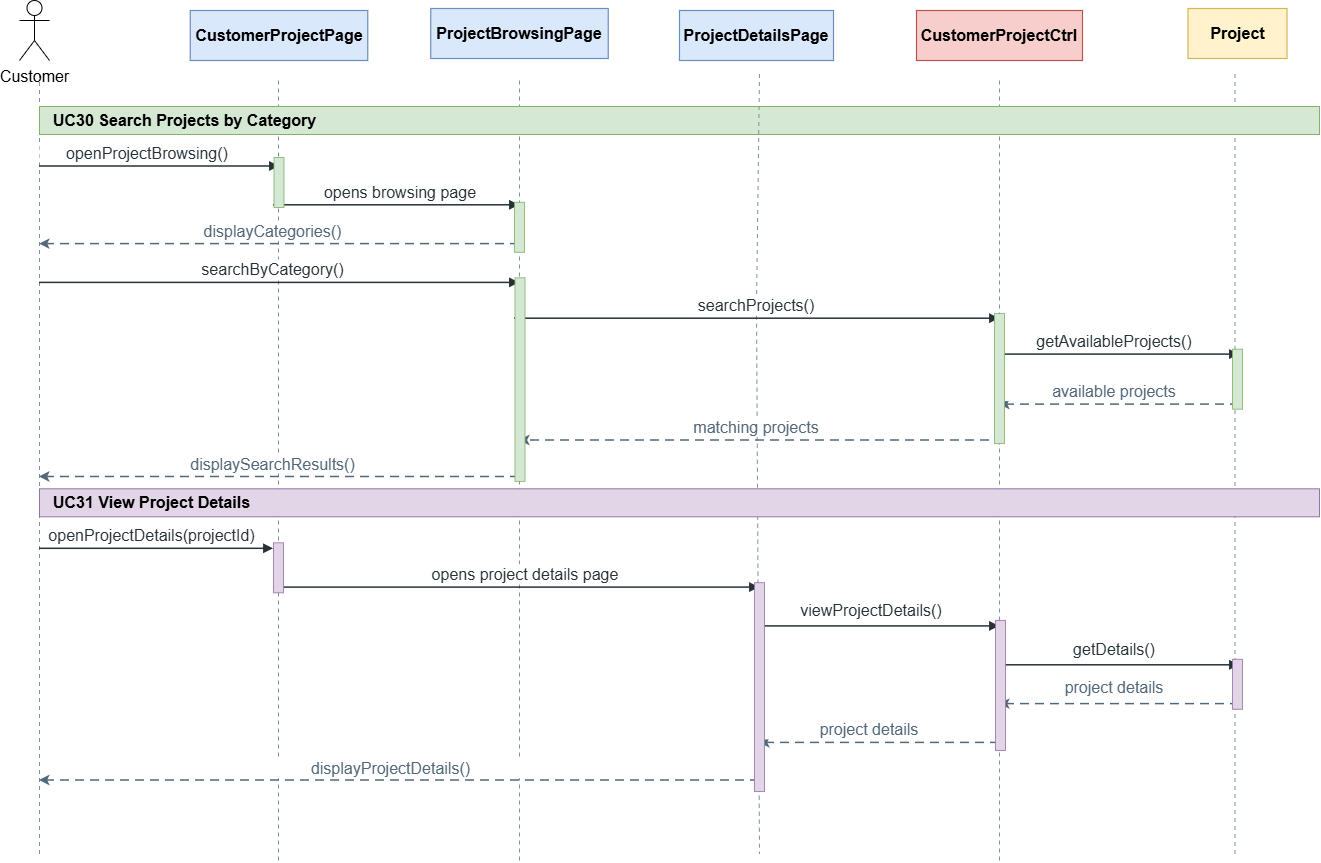

The diagram above was exported from draw.io. Its source (the exported page's mxGraphModel, read from the mxfile embedded in the PNG):
<mxGraphModel dx="2445" dy="1017" grid="1" gridSize="10" guides="1" tooltips="1" connect="1" arrows="1" fold="1" page="1" pageScale="1" pageWidth="1800" pageHeight="1000" math="0" shadow="0">
  <root>
    <mxCell id="0" />
    <mxCell id="1" parent="0" />
    <mxCell id="20" edge="1" parent="1" style="endArrow=block;endFill=1;startFill=1;strokeColor=#263238;strokeWidth=1.5;fontSize=16;" value="">
      <mxGeometry relative="1" as="geometry">
        <mxPoint x="394" y="264.8" as="sourcePoint" />
        <mxPoint x="640" y="264.8" as="targetPoint" />
      </mxGeometry>
    </mxCell>
    <mxCell id="5" edge="1" parent="1" style="endArrow=none;startArrow=none;dashed=1;dashPattern=4 4;strokeColor=#80909D;strokeWidth=1;fontSize=16;" value="">
      <mxGeometry relative="1" as="geometry">
        <mxPoint x="160" y="133.5" as="sourcePoint" />
        <mxPoint x="160" y="913.5" as="targetPoint" />
      </mxGeometry>
    </mxCell>
    <mxCell id="6" parent="1" style="rounded=0;whiteSpace=wrap;html=1;fillColor=#dae8fc;strokeColor=#6c8ebf;strokeWidth=1.2;fontSize=16;fontStyle=1;align=center;verticalAlign=middle;" value="CustomerProjectPage" vertex="1">
      <mxGeometry height="50" width="177.5" x="310.75" y="70" as="geometry" />
    </mxCell>
    <mxCell id="7" edge="1" parent="1" style="endArrow=none;startArrow=none;dashed=1;dashPattern=4 4;strokeColor=#80909D;strokeWidth=1;fontSize=16;" value="">
      <mxGeometry relative="1" as="geometry">
        <mxPoint x="399" y="140" as="sourcePoint" />
        <mxPoint x="399" y="920" as="targetPoint" />
      </mxGeometry>
    </mxCell>
    <mxCell id="8" parent="1" style="rounded=0;whiteSpace=wrap;html=1;fillColor=#dae8fc;strokeColor=#6c8ebf;strokeWidth=1.2;fontSize=16;fontStyle=1;align=center;verticalAlign=middle;" value="ProjectBrowsingPage" vertex="1">
      <mxGeometry height="50" width="177.5" x="551.25" y="68" as="geometry" />
    </mxCell>
    <mxCell id="9" edge="1" parent="1" style="endArrow=none;startArrow=none;dashed=1;dashPattern=4 4;strokeColor=#80909D;strokeWidth=1;fontSize=16;" value="">
      <mxGeometry relative="1" as="geometry">
        <mxPoint x="640" y="140" as="sourcePoint" />
        <mxPoint x="640" y="920" as="targetPoint" />
      </mxGeometry>
    </mxCell>
    <mxCell id="10" parent="1" style="rounded=0;whiteSpace=wrap;html=1;fillColor=#dae8fc;strokeColor=#6c8ebf;strokeWidth=1.2;fontSize=16;fontStyle=1;align=center;verticalAlign=middle;" value="ProjectDetailsPage" vertex="1">
      <mxGeometry height="50" width="154" x="800" y="70" as="geometry" />
    </mxCell>
    <mxCell id="11" edge="1" parent="1" source="29" style="endArrow=none;startArrow=none;dashed=1;dashPattern=4 4;strokeColor=#80909D;strokeWidth=1;fontSize=16;" value="">
      <mxGeometry relative="1" as="geometry">
        <mxPoint x="880" y="133.5" as="sourcePoint" />
        <mxPoint x="880" y="913.5" as="targetPoint" />
      </mxGeometry>
    </mxCell>
    <mxCell id="12" parent="1" style="rounded=0;whiteSpace=wrap;html=1;fillColor=#f8cecc;strokeColor=#b85450;strokeWidth=1.2;fontSize=16;fontStyle=1;align=center;verticalAlign=middle;" value="CustomerProjectCtrl" vertex="1">
      <mxGeometry height="50" width="166" x="1037" y="70" as="geometry" />
    </mxCell>
    <mxCell id="13" edge="1" parent="1" style="endArrow=none;startArrow=none;dashed=1;dashPattern=4 4;strokeColor=#80909D;strokeWidth=1;fontSize=16;" value="">
      <mxGeometry relative="1" as="geometry">
        <mxPoint x="1120" y="140" as="sourcePoint" />
        <mxPoint x="1120" y="920" as="targetPoint" />
      </mxGeometry>
    </mxCell>
    <mxCell id="14" parent="1" style="rounded=0;whiteSpace=wrap;html=1;fillColor=#fff2cc;strokeColor=#d6b656;strokeWidth=1.2;fontSize=16;fontStyle=1;align=center;verticalAlign=middle;" value="Project" vertex="1">
      <mxGeometry height="50" width="99" x="1308.5" y="68" as="geometry" />
    </mxCell>
    <mxCell id="15" edge="1" parent="1" style="endArrow=none;startArrow=none;dashed=1;dashPattern=4 4;strokeColor=#80909D;strokeWidth=1;fontSize=16;" value="">
      <mxGeometry relative="1" as="geometry">
        <mxPoint x="1355.5" y="133.5" as="sourcePoint" />
        <mxPoint x="1355.5" y="913.5" as="targetPoint" />
      </mxGeometry>
    </mxCell>
    <mxCell id="16" parent="1" style="rounded=0;whiteSpace=wrap;html=1;fillColor=#d5e8d4;strokeColor=#82b366;fontSize=16;fontStyle=1;align=left;spacingLeft=12;" value="UC30  Search Projects by Category" vertex="1">
      <mxGeometry height="28" width="1280" x="160" y="166" as="geometry" />
    </mxCell>
    <mxCell id="17" edge="1" parent="1" style="endArrow=block;endFill=1;startFill=1;strokeColor=#263238;strokeWidth=1.5;fontSize=16;" value="">
      <mxGeometry relative="1" as="geometry">
        <mxPoint x="160" y="226" as="sourcePoint" />
        <mxPoint x="400" y="226" as="targetPoint" />
      </mxGeometry>
    </mxCell>
    <mxCell id="18" parent="1" style="rounded=0;whiteSpace=wrap;html=1;fillColor=#FFFFFF;strokeColor=none;fontSize=16;fontColor=#263238;" value="openProjectBrowsing()" vertex="1">
      <mxGeometry height="20" width="214" x="160.5" y="203" as="geometry" />
    </mxCell>
    <mxCell id="19" parent="1" style="rounded=0;fillColor=#d5e8d4;strokeColor=#82b366;strokeWidth=0.7;fontSize=16;" value="" vertex="1">
      <mxGeometry height="50" width="10" x="394.5" y="217" as="geometry" />
    </mxCell>
    <mxCell id="21" parent="1" style="rounded=0;whiteSpace=wrap;html=1;fillColor=#FFFFFF;strokeColor=none;fontSize=16;fontColor=#263238;" value="opens browsing page" vertex="1">
      <mxGeometry height="20" width="214" x="413.5" y="241.8" as="geometry" />
    </mxCell>
    <mxCell id="23" edge="1" parent="1" style="startArrow=none;endFill=1;startFill=0;strokeColor=#536878;strokeWidth=1.5;dashed=1;dashPattern=6 4;endArrow=classic;fontSize=16;" value="">
      <mxGeometry relative="1" as="geometry">
        <mxPoint x="640" y="303.6" as="sourcePoint" />
        <mxPoint x="160" y="303.6" as="targetPoint" />
      </mxGeometry>
    </mxCell>
    <mxCell id="24" parent="1" style="rounded=0;whiteSpace=wrap;html=1;fillColor=#FFFFFF;strokeColor=none;fontSize=16;fontColor=#536878;" value="displayCategories()" vertex="1">
      <mxGeometry height="20" width="275" x="256.5" y="280.6" as="geometry" />
    </mxCell>
    <mxCell id="25" edge="1" parent="1" style="endArrow=block;endFill=1;startFill=1;strokeColor=#263238;strokeWidth=1.5;fontSize=16;" value="">
      <mxGeometry relative="1" as="geometry">
        <mxPoint x="160" y="342.4" as="sourcePoint" />
        <mxPoint x="640" y="342.4" as="targetPoint" />
      </mxGeometry>
    </mxCell>
    <mxCell id="26" parent="1" style="rounded=0;whiteSpace=wrap;html=1;fillColor=#FFFFFF;strokeColor=none;fontSize=16;fontColor=#263238;" value="searchByCategory()" vertex="1">
      <mxGeometry height="20" width="275" x="256.5" y="319.4" as="geometry" />
    </mxCell>
    <mxCell id="28" edge="1" parent="1" style="endArrow=block;endFill=1;startFill=1;strokeColor=#263238;strokeWidth=1.5;fontSize=16;" value="">
      <mxGeometry relative="1" as="geometry">
        <mxPoint x="635" y="378.2" as="sourcePoint" />
        <mxPoint x="1120" y="378.2" as="targetPoint" />
      </mxGeometry>
    </mxCell>
    <mxCell id="31" edge="1" parent="1" style="endArrow=block;endFill=1;startFill=1;strokeColor=#263238;strokeWidth=1.5;fontSize=16;" value="">
      <mxGeometry relative="1" as="geometry">
        <mxPoint x="1120" y="414.1" as="sourcePoint" />
        <mxPoint x="1360" y="414.1" as="targetPoint" />
      </mxGeometry>
    </mxCell>
    <mxCell id="32" parent="1" style="rounded=0;whiteSpace=wrap;html=1;fillColor=#FFFFFF;strokeColor=none;fontSize=16;fontColor=#263238;" value="getAvailableProjects()" vertex="1">
      <mxGeometry height="20" width="230" x="1120" y="390.7" as="geometry" />
    </mxCell>
    <mxCell id="34" edge="1" parent="1" style="startArrow=none;endFill=1;startFill=0;strokeColor=#536878;strokeWidth=1.5;dashed=1;dashPattern=6 4;fontSize=16;" value="">
      <mxGeometry relative="1" as="geometry">
        <mxPoint x="1360" y="464.1" as="sourcePoint" />
        <mxPoint x="1120" y="464.09999999999997" as="targetPoint" />
      </mxGeometry>
    </mxCell>
    <mxCell id="35" parent="1" style="rounded=0;whiteSpace=wrap;html=1;fillColor=#FFFFFF;strokeColor=none;fontSize=16;fontColor=#536878;" value="available projects" vertex="1">
      <mxGeometry height="20" width="230" x="1120" y="441.1" as="geometry" />
    </mxCell>
    <mxCell id="36" edge="1" parent="1" style="startArrow=none;endFill=1;startFill=0;strokeColor=#536878;strokeWidth=1.5;dashed=1;dashPattern=6 4;fontSize=16;" value="">
      <mxGeometry relative="1" as="geometry">
        <mxPoint x="1110" y="500" as="sourcePoint" />
        <mxPoint x="640" y="500" as="targetPoint" />
      </mxGeometry>
    </mxCell>
    <mxCell id="37" parent="1" style="rounded=0;whiteSpace=wrap;html=1;fillColor=#FFFFFF;strokeColor=none;fontSize=16;fontColor=#536878;" value="matching projects" vertex="1">
      <mxGeometry height="20" width="214" x="770" y="477" as="geometry" />
    </mxCell>
    <mxCell id="38" edge="1" parent="1" style="startArrow=none;endFill=1;startFill=0;strokeColor=#536878;strokeWidth=1.5;dashed=1;dashPattern=6 4;fontSize=16;" value="">
      <mxGeometry relative="1" as="geometry">
        <mxPoint x="640" y="536.5" as="sourcePoint" />
        <mxPoint x="160" y="536.5" as="targetPoint" />
      </mxGeometry>
    </mxCell>
    <mxCell id="39" parent="1" style="rounded=0;whiteSpace=wrap;html=1;fillColor=#FFFFFF;strokeColor=none;fontSize=16;fontColor=#536878;" value="displaySearchResults()" vertex="1">
      <mxGeometry height="20" width="275" x="256.5" y="513.5" as="geometry" />
    </mxCell>
    <mxCell id="40" parent="1" style="rounded=0;whiteSpace=wrap;html=1;fillColor=#e1d5e7;strokeColor=#9673a6;fontSize=16;fontStyle=1;align=left;spacingLeft=12;" value="UC31  View Project Details" vertex="1">
      <mxGeometry height="28" width="1280" x="160" y="548.3" as="geometry" />
    </mxCell>
    <mxCell id="41" edge="1" parent="1" style="endArrow=block;endFill=1;startFill=1;strokeColor=#263238;strokeWidth=1.5;fontSize=16;" value="">
      <mxGeometry relative="1" as="geometry">
        <mxPoint x="160" y="608.3" as="sourcePoint" />
        <mxPoint x="394" y="608.3" as="targetPoint" />
      </mxGeometry>
    </mxCell>
    <mxCell id="42" parent="1" style="rounded=0;whiteSpace=wrap;html=1;fillColor=#FFFFFF;strokeColor=none;fontSize=16;fontColor=#263238;" value="openProjectDetails(projectId)" vertex="1">
      <mxGeometry height="20" width="204.5" x="170" y="585.3" as="geometry" />
    </mxCell>
    <mxCell id="44" edge="1" parent="1" style="endArrow=block;endFill=1;startFill=1;strokeColor=#263238;strokeWidth=1.5;fontSize=16;" value="">
      <mxGeometry relative="1" as="geometry">
        <mxPoint x="394" y="647.1" as="sourcePoint" />
        <mxPoint x="880" y="647.1" as="targetPoint" />
      </mxGeometry>
    </mxCell>
    <mxCell id="45" parent="1" style="rounded=0;whiteSpace=wrap;html=1;fillColor=#FFFFFF;strokeColor=none;fontSize=16;fontColor=#263238;" value="opens project details page" vertex="1">
      <mxGeometry height="20" width="195.5" x="547.5" y="624.1" as="geometry" />
    </mxCell>
    <mxCell id="47" edge="1" parent="1" style="endArrow=block;endFill=1;startFill=1;strokeColor=#263238;strokeWidth=1.5;fontSize=16;" value="">
      <mxGeometry relative="1" as="geometry">
        <mxPoint x="880" y="685.9" as="sourcePoint" />
        <mxPoint x="1120" y="685.9" as="targetPoint" />
      </mxGeometry>
    </mxCell>
    <mxCell id="48" parent="1" style="rounded=0;whiteSpace=wrap;html=1;fillColor=#FFFFFF;strokeColor=none;fontSize=16;fontColor=#263238;" value="viewProjectDetails()" vertex="1">
      <mxGeometry height="20" width="214" x="885" y="659.9" as="geometry" />
    </mxCell>
    <mxCell id="50" edge="1" parent="1" style="endArrow=block;endFill=1;startFill=1;strokeColor=#263238;strokeWidth=1.5;fontSize=16;" value="">
      <mxGeometry relative="1" as="geometry">
        <mxPoint x="1120" y="724.8" as="sourcePoint" />
        <mxPoint x="1360" y="724.8" as="targetPoint" />
      </mxGeometry>
    </mxCell>
    <mxCell id="51" parent="1" style="rounded=0;whiteSpace=wrap;html=1;fillColor=#FFFFFF;strokeColor=none;fontSize=16;fontColor=#263238;" value="getDetails()" vertex="1">
      <mxGeometry height="20" width="195.5" x="1137.25" y="698.8" as="geometry" />
    </mxCell>
    <mxCell id="53" edge="1" parent="1" style="startArrow=none;endFill=1;startFill=0;strokeColor=#536878;strokeWidth=1.5;dashed=1;dashPattern=6 4;fontSize=16;" value="">
      <mxGeometry relative="1" as="geometry">
        <mxPoint x="1360" y="763.6" as="sourcePoint" />
        <mxPoint x="1120" y="763.6" as="targetPoint" />
      </mxGeometry>
    </mxCell>
    <mxCell id="54" parent="1" style="rounded=0;whiteSpace=wrap;html=1;fillColor=#FFFFFF;strokeColor=none;fontSize=16;fontColor=#536878;" value="project details" vertex="1">
      <mxGeometry height="20" width="154" x="1158" y="736.6" as="geometry" />
    </mxCell>
    <mxCell id="55" edge="1" parent="1" style="startArrow=none;endFill=1;startFill=0;strokeColor=#536878;strokeWidth=1.5;dashed=1;dashPattern=6 4;fontSize=16;" value="">
      <mxGeometry relative="1" as="geometry">
        <mxPoint x="1120" y="802.4" as="sourcePoint" />
        <mxPoint x="880" y="802.4" as="targetPoint" />
      </mxGeometry>
    </mxCell>
    <mxCell id="56" parent="1" style="rounded=0;whiteSpace=wrap;html=1;fillColor=#FFFFFF;strokeColor=none;fontSize=16;fontColor=#536878;" value="project details" vertex="1">
      <mxGeometry height="20" width="230" x="875" y="779.4" as="geometry" />
    </mxCell>
    <mxCell id="57" edge="1" parent="1" style="startArrow=none;endFill=1;startFill=0;strokeColor=#536878;strokeWidth=1.5;dashed=1;dashPattern=6 4;fontSize=16;" value="">
      <mxGeometry relative="1" as="geometry">
        <mxPoint x="880" y="840" as="sourcePoint" />
        <mxPoint x="160" y="840" as="targetPoint" />
      </mxGeometry>
    </mxCell>
    <mxCell id="58" parent="1" style="rounded=0;whiteSpace=wrap;html=1;fillColor=#FFFFFF;strokeColor=none;fontSize=16;fontColor=#536878;" value="displayProjectDetails()" vertex="1">
      <mxGeometry height="20" width="275" x="374.5" y="818.2" as="geometry" />
    </mxCell>
    <mxCell id="2b66AKAIcW0CLFmSBAH5-59" parent="1" style="shape=umlActor;verticalLabelPosition=bottom;verticalAlign=top;html=1;outlineConnect=0;labelPerimeter=1;fontSize=16;" value="Customer" vertex="1">
      <mxGeometry height="60" width="30" x="140" y="60" as="geometry" />
    </mxCell>
    <mxCell id="22" parent="1" style="rounded=0;fillColor=#d5e8d4;strokeColor=#82b366;strokeWidth=0.7;fontSize=16;" value="" vertex="1">
      <mxGeometry height="50" width="10" x="635" y="261.8" as="geometry" />
    </mxCell>
    <mxCell id="27" parent="1" style="rounded=0;fillColor=#d5e8d4;strokeColor=#82b366;strokeWidth=0.7;fontSize=16;" value="" vertex="1">
      <mxGeometry height="203.6" width="10" x="635.5" y="337.29999999999995" as="geometry" />
    </mxCell>
    <mxCell id="30" parent="1" style="rounded=0;fillColor=#d5e8d4;strokeColor=#82b366;strokeWidth=0.7;fontSize=16;" value="" vertex="1">
      <mxGeometry height="130.1" width="10" x="1115" y="373.00000000000006" as="geometry" />
    </mxCell>
    <mxCell id="33" parent="1" style="rounded=0;fillColor=#d5e8d4;strokeColor=#82b366;strokeWidth=0.7;fontSize=16;" value="" vertex="1">
      <mxGeometry height="60" width="10" x="1353" y="408.7" as="geometry" />
    </mxCell>
    <mxCell id="43" parent="1" style="rounded=0;fillColor=#e1d5e7;strokeColor=#9673a6;strokeWidth=0.7;fontSize=16;" value="" vertex="1">
      <mxGeometry height="50" width="10" x="394" y="602.3" as="geometry" />
    </mxCell>
    <mxCell id="46" parent="1" style="rounded=0;fillColor=#e1d5e7;strokeColor=#9673a6;strokeWidth=0.7;fontSize=16;" value="" vertex="1">
      <mxGeometry height="208.9" width="10" x="875" y="642.15" as="geometry" />
    </mxCell>
    <mxCell id="49" parent="1" style="rounded=0;fillColor=#e1d5e7;strokeColor=#9673a6;strokeWidth=0.7;fontSize=16;" value="" vertex="1">
      <mxGeometry height="130.1" width="10" x="1116" y="679.9" as="geometry" />
    </mxCell>
    <mxCell id="52" parent="1" style="rounded=0;fillColor=#e1d5e7;strokeColor=#9673a6;strokeWidth=0.7;fontSize=16;" value="" vertex="1">
      <mxGeometry height="50" width="10" x="1353" y="718.8" as="geometry" />
    </mxCell>
    <mxCell id="F_mkzSktZW5Uf7EMQEqs-60" edge="1" parent="1" style="endArrow=none;startArrow=none;dashed=1;dashPattern=4 4;strokeColor=#80909D;strokeWidth=1;fontSize=16;" target="29" value="">
      <mxGeometry relative="1" as="geometry">
        <mxPoint x="880" y="133.5" as="sourcePoint" />
        <mxPoint x="880" y="913.5" as="targetPoint" />
      </mxGeometry>
    </mxCell>
    <mxCell id="29" parent="1" style="rounded=0;whiteSpace=wrap;html=1;fillColor=#FFFFFF;strokeColor=none;fontSize=16;fontColor=#263238;" value="searchProjects()" vertex="1">
      <mxGeometry height="20" width="195.5" x="779.25" y="355.2" as="geometry" />
    </mxCell>
  </root>
</mxGraphModel>